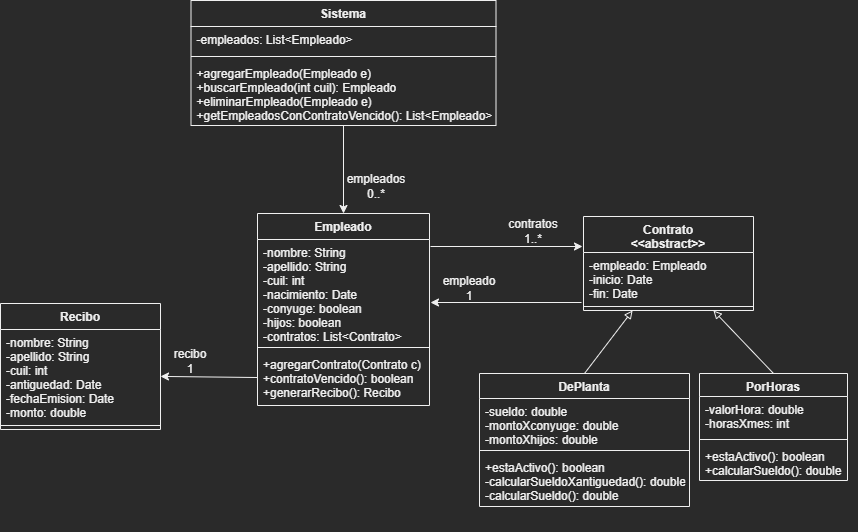

The diagram above was exported from draw.io. Its source (the exported page's mxGraphModel, read from the mxfile embedded in the PNG):
<mxGraphModel dx="847" dy="277" grid="0" gridSize="10" guides="1" tooltips="1" connect="1" arrows="1" fold="1" page="0" pageScale="1" pageWidth="192000" pageHeight="108000" math="0" shadow="0">
  <root>
    <mxCell id="0" />
    <mxCell id="1" parent="0" />
    <mxCell id="NJ8Spu5EmUhlNv6Fu2xK-30" style="edgeStyle=none;rounded=0;orthogonalLoop=1;jettySize=auto;html=1;startArrow=none;startFill=0;endArrow=classic;endFill=1;" edge="1" parent="1" source="NJ8Spu5EmUhlNv6Fu2xK-1" target="NJ8Spu5EmUhlNv6Fu2xK-6">
      <mxGeometry relative="1" as="geometry" />
    </mxCell>
    <mxCell id="NJ8Spu5EmUhlNv6Fu2xK-1" value="Sistema" style="swimlane;fontStyle=1;align=center;verticalAlign=top;childLayout=stackLayout;horizontal=1;startSize=26;horizontalStack=0;resizeParent=1;resizeParentMax=0;resizeLast=0;collapsible=1;marginBottom=0;" vertex="1" parent="1">
      <mxGeometry x="619.5" y="456" width="305" height="125" as="geometry" />
    </mxCell>
    <mxCell id="NJ8Spu5EmUhlNv6Fu2xK-2" value="-empleados: List&lt;Empleado&gt;" style="text;strokeColor=none;fillColor=none;align=left;verticalAlign=top;spacingLeft=4;spacingRight=4;overflow=hidden;rotatable=0;points=[[0,0.5],[1,0.5]];portConstraint=eastwest;" vertex="1" parent="NJ8Spu5EmUhlNv6Fu2xK-1">
      <mxGeometry y="26" width="305" height="26" as="geometry" />
    </mxCell>
    <mxCell id="NJ8Spu5EmUhlNv6Fu2xK-3" value="" style="line;strokeWidth=1;fillColor=none;align=left;verticalAlign=middle;spacingTop=-1;spacingLeft=3;spacingRight=3;rotatable=0;labelPosition=right;points=[];portConstraint=eastwest;strokeColor=inherit;" vertex="1" parent="NJ8Spu5EmUhlNv6Fu2xK-1">
      <mxGeometry y="52" width="305" height="8" as="geometry" />
    </mxCell>
    <mxCell id="NJ8Spu5EmUhlNv6Fu2xK-4" value="+agregarEmpleado(Empleado e)&#10;+buscarEmpleado(int cuil): Empleado&#10;+eliminarEmpleado(Empleado e)&#10;+getEmpleadosConContratoVencido(): List&lt;Empleado&gt;" style="text;strokeColor=none;fillColor=none;align=left;verticalAlign=top;spacingLeft=4;spacingRight=4;overflow=hidden;rotatable=0;points=[[0,0.5],[1,0.5]];portConstraint=eastwest;" vertex="1" parent="NJ8Spu5EmUhlNv6Fu2xK-1">
      <mxGeometry y="60" width="305" height="65" as="geometry" />
    </mxCell>
    <mxCell id="NJ8Spu5EmUhlNv6Fu2xK-6" value="Empleado" style="swimlane;fontStyle=1;align=center;verticalAlign=top;childLayout=stackLayout;horizontal=1;startSize=26;horizontalStack=0;resizeParent=1;resizeParentMax=0;resizeLast=0;collapsible=1;marginBottom=0;" vertex="1" parent="1">
      <mxGeometry x="686" y="669" width="172" height="192" as="geometry" />
    </mxCell>
    <mxCell id="NJ8Spu5EmUhlNv6Fu2xK-7" value="-nombre: String&#10;-apellido: String&#10;-cuil: int&#10;-nacimiento: Date&#10;-conyuge: boolean&#10;-hijos: boolean&#10;-contratos: List&lt;Contrato&gt;" style="text;strokeColor=none;fillColor=none;align=left;verticalAlign=top;spacingLeft=4;spacingRight=4;overflow=hidden;rotatable=0;points=[[0,0.5],[1,0.5]];portConstraint=eastwest;" vertex="1" parent="NJ8Spu5EmUhlNv6Fu2xK-6">
      <mxGeometry y="26" width="172" height="104" as="geometry" />
    </mxCell>
    <mxCell id="NJ8Spu5EmUhlNv6Fu2xK-8" value="" style="line;strokeWidth=1;fillColor=none;align=left;verticalAlign=middle;spacingTop=-1;spacingLeft=3;spacingRight=3;rotatable=0;labelPosition=right;points=[];portConstraint=eastwest;strokeColor=inherit;" vertex="1" parent="NJ8Spu5EmUhlNv6Fu2xK-6">
      <mxGeometry y="130" width="172" height="8" as="geometry" />
    </mxCell>
    <mxCell id="NJ8Spu5EmUhlNv6Fu2xK-9" value="+agregarContrato(Contrato c)&#10;+contratoVencido(): boolean&#10;+generarRecibo(): Recibo" style="text;strokeColor=none;fillColor=none;align=left;verticalAlign=top;spacingLeft=4;spacingRight=4;overflow=hidden;rotatable=0;points=[[0,0.5],[1,0.5]];portConstraint=eastwest;" vertex="1" parent="NJ8Spu5EmUhlNv6Fu2xK-6">
      <mxGeometry y="138" width="172" height="54" as="geometry" />
    </mxCell>
    <mxCell id="NJ8Spu5EmUhlNv6Fu2xK-29" value="" style="group" vertex="1" connectable="0" parent="1">
      <mxGeometry x="908" y="669" width="378" height="318" as="geometry" />
    </mxCell>
    <mxCell id="NJ8Spu5EmUhlNv6Fu2xK-11" value="Contrato&#10;&lt;&lt;abstract&gt;&gt;" style="swimlane;fontStyle=1;align=center;verticalAlign=top;childLayout=stackLayout;horizontal=1;startSize=36;horizontalStack=0;resizeParent=1;resizeParentMax=0;resizeLast=0;collapsible=1;marginBottom=0;" vertex="1" parent="NJ8Spu5EmUhlNv6Fu2xK-29">
      <mxGeometry x="104" y="3" width="170" height="94" as="geometry" />
    </mxCell>
    <mxCell id="NJ8Spu5EmUhlNv6Fu2xK-12" value="-empleado: Empleado&#10;-inicio: Date&#10;-fin: Date" style="text;strokeColor=none;fillColor=none;align=left;verticalAlign=top;spacingLeft=4;spacingRight=4;overflow=hidden;rotatable=0;points=[[0,0.5],[1,0.5]];portConstraint=eastwest;" vertex="1" parent="NJ8Spu5EmUhlNv6Fu2xK-11">
      <mxGeometry y="36" width="170" height="50" as="geometry" />
    </mxCell>
    <mxCell id="NJ8Spu5EmUhlNv6Fu2xK-13" value="" style="line;strokeWidth=1;fillColor=none;align=left;verticalAlign=middle;spacingTop=-1;spacingLeft=3;spacingRight=3;rotatable=0;labelPosition=right;points=[];portConstraint=eastwest;strokeColor=inherit;" vertex="1" parent="NJ8Spu5EmUhlNv6Fu2xK-11">
      <mxGeometry y="86" width="170" height="8" as="geometry" />
    </mxCell>
    <mxCell id="NJ8Spu5EmUhlNv6Fu2xK-16" value="DePlanta" style="swimlane;fontStyle=1;align=center;verticalAlign=top;childLayout=stackLayout;horizontal=1;startSize=25;horizontalStack=0;resizeParent=1;resizeParentMax=0;resizeLast=0;collapsible=1;marginBottom=0;" vertex="1" parent="NJ8Spu5EmUhlNv6Fu2xK-29">
      <mxGeometry y="160" width="210" height="133" as="geometry" />
    </mxCell>
    <mxCell id="NJ8Spu5EmUhlNv6Fu2xK-17" value="-sueldo: double&#10;-montoXconyuge: double&#10;-montoXhijos: double" style="text;strokeColor=none;fillColor=none;align=left;verticalAlign=top;spacingLeft=4;spacingRight=4;overflow=hidden;rotatable=0;points=[[0,0.5],[1,0.5]];portConstraint=eastwest;" vertex="1" parent="NJ8Spu5EmUhlNv6Fu2xK-16">
      <mxGeometry y="25" width="210" height="48" as="geometry" />
    </mxCell>
    <mxCell id="NJ8Spu5EmUhlNv6Fu2xK-18" value="" style="line;strokeWidth=1;fillColor=none;align=left;verticalAlign=middle;spacingTop=-1;spacingLeft=3;spacingRight=3;rotatable=0;labelPosition=right;points=[];portConstraint=eastwest;strokeColor=inherit;" vertex="1" parent="NJ8Spu5EmUhlNv6Fu2xK-16">
      <mxGeometry y="73" width="210" height="8" as="geometry" />
    </mxCell>
    <mxCell id="NJ8Spu5EmUhlNv6Fu2xK-19" value="+estaActivo(): boolean&#10;-calcularSueldoXantiguedad(): double&#10;-calcularSueldo(): double" style="text;strokeColor=none;fillColor=none;align=left;verticalAlign=top;spacingLeft=4;spacingRight=4;overflow=hidden;rotatable=0;points=[[0,0.5],[1,0.5]];portConstraint=eastwest;" vertex="1" parent="NJ8Spu5EmUhlNv6Fu2xK-16">
      <mxGeometry y="81" width="210" height="52" as="geometry" />
    </mxCell>
    <mxCell id="NJ8Spu5EmUhlNv6Fu2xK-28" style="edgeStyle=none;rounded=0;orthogonalLoop=1;jettySize=auto;html=1;entryX=0.5;entryY=0;entryDx=0;entryDy=0;endArrow=none;endFill=0;startArrow=block;startFill=0;" edge="1" parent="NJ8Spu5EmUhlNv6Fu2xK-29" source="NJ8Spu5EmUhlNv6Fu2xK-11" target="NJ8Spu5EmUhlNv6Fu2xK-16">
      <mxGeometry relative="1" as="geometry" />
    </mxCell>
    <mxCell id="NJ8Spu5EmUhlNv6Fu2xK-21" value="PorHoras" style="swimlane;fontStyle=1;align=center;verticalAlign=top;childLayout=stackLayout;horizontal=1;startSize=23;horizontalStack=0;resizeParent=1;resizeParentMax=0;resizeLast=0;collapsible=1;marginBottom=0;" vertex="1" parent="NJ8Spu5EmUhlNv6Fu2xK-29">
      <mxGeometry x="220" y="160" width="148" height="107" as="geometry" />
    </mxCell>
    <mxCell id="NJ8Spu5EmUhlNv6Fu2xK-22" value="-valorHora: double&#10;-horasXmes: int" style="text;strokeColor=none;fillColor=none;align=left;verticalAlign=top;spacingLeft=4;spacingRight=4;overflow=hidden;rotatable=0;points=[[0,0.5],[1,0.5]];portConstraint=eastwest;" vertex="1" parent="NJ8Spu5EmUhlNv6Fu2xK-21">
      <mxGeometry y="23" width="148" height="39" as="geometry" />
    </mxCell>
    <mxCell id="NJ8Spu5EmUhlNv6Fu2xK-23" value="" style="line;strokeWidth=1;fillColor=none;align=left;verticalAlign=middle;spacingTop=-1;spacingLeft=3;spacingRight=3;rotatable=0;labelPosition=right;points=[];portConstraint=eastwest;strokeColor=inherit;" vertex="1" parent="NJ8Spu5EmUhlNv6Fu2xK-21">
      <mxGeometry y="62" width="148" height="8" as="geometry" />
    </mxCell>
    <mxCell id="NJ8Spu5EmUhlNv6Fu2xK-24" value="+estaActivo(): boolean&#10;+calcularSueldo(): double" style="text;strokeColor=none;fillColor=none;align=left;verticalAlign=top;spacingLeft=4;spacingRight=4;overflow=hidden;rotatable=0;points=[[0,0.5],[1,0.5]];portConstraint=eastwest;" vertex="1" parent="NJ8Spu5EmUhlNv6Fu2xK-21">
      <mxGeometry y="70" width="148" height="37" as="geometry" />
    </mxCell>
    <mxCell id="NJ8Spu5EmUhlNv6Fu2xK-27" value="" style="rounded=0;orthogonalLoop=1;jettySize=auto;html=1;entryX=0.5;entryY=0;entryDx=0;entryDy=0;endArrow=none;endFill=0;startArrow=block;startFill=0;" edge="1" parent="NJ8Spu5EmUhlNv6Fu2xK-29" source="NJ8Spu5EmUhlNv6Fu2xK-11" target="NJ8Spu5EmUhlNv6Fu2xK-21">
      <mxGeometry relative="1" as="geometry" />
    </mxCell>
    <mxCell id="NJ8Spu5EmUhlNv6Fu2xK-34" value="contratos&lt;br&gt;1..*" style="text;html=1;strokeColor=none;fillColor=none;align=center;verticalAlign=middle;whiteSpace=wrap;rounded=0;" vertex="1" parent="NJ8Spu5EmUhlNv6Fu2xK-29">
      <mxGeometry x="24" y="3" width="60" height="30" as="geometry" />
    </mxCell>
    <mxCell id="NJ8Spu5EmUhlNv6Fu2xK-31" value="empleados&lt;br&gt;0..*" style="text;html=1;strokeColor=none;fillColor=none;align=center;verticalAlign=middle;whiteSpace=wrap;rounded=0;" vertex="1" parent="1">
      <mxGeometry x="775" y="627" width="60" height="30" as="geometry" />
    </mxCell>
    <mxCell id="NJ8Spu5EmUhlNv6Fu2xK-32" style="edgeStyle=none;rounded=0;orthogonalLoop=1;jettySize=auto;html=1;startArrow=classic;startFill=1;endArrow=none;endFill=0;" edge="1" parent="1">
      <mxGeometry relative="1" as="geometry">
        <mxPoint x="1011" y="702" as="sourcePoint" />
        <mxPoint x="859" y="702" as="targetPoint" />
      </mxGeometry>
    </mxCell>
    <mxCell id="NJ8Spu5EmUhlNv6Fu2xK-33" style="edgeStyle=none;rounded=0;orthogonalLoop=1;jettySize=auto;html=1;startArrow=none;startFill=0;endArrow=classic;endFill=1;" edge="1" parent="1">
      <mxGeometry relative="1" as="geometry">
        <mxPoint x="1010" y="758" as="sourcePoint" />
        <mxPoint x="859" y="758" as="targetPoint" />
      </mxGeometry>
    </mxCell>
    <mxCell id="NJ8Spu5EmUhlNv6Fu2xK-51" value="empleado&lt;br&gt;1" style="text;html=1;strokeColor=none;fillColor=none;align=center;verticalAlign=middle;whiteSpace=wrap;rounded=0;" vertex="1" parent="1">
      <mxGeometry x="868" y="729" width="60" height="30" as="geometry" />
    </mxCell>
    <mxCell id="NJ8Spu5EmUhlNv6Fu2xK-52" value="Recibo" style="swimlane;fontStyle=1;align=center;verticalAlign=top;childLayout=stackLayout;horizontal=1;startSize=26;horizontalStack=0;resizeParent=1;resizeParentMax=0;resizeLast=0;collapsible=1;marginBottom=0;" vertex="1" parent="1">
      <mxGeometry x="429" y="759" width="160" height="126" as="geometry" />
    </mxCell>
    <mxCell id="NJ8Spu5EmUhlNv6Fu2xK-53" value="-nombre: String&#10;-apellido: String&#10;-cuil: int&#10;-antiguedad: Date&#10;-fechaEmision: Date&#10;-monto: double" style="text;strokeColor=none;fillColor=none;align=left;verticalAlign=top;spacingLeft=4;spacingRight=4;overflow=hidden;rotatable=0;points=[[0,0.5],[1,0.5]];portConstraint=eastwest;" vertex="1" parent="NJ8Spu5EmUhlNv6Fu2xK-52">
      <mxGeometry y="26" width="160" height="92" as="geometry" />
    </mxCell>
    <mxCell id="NJ8Spu5EmUhlNv6Fu2xK-54" value="" style="line;strokeWidth=1;fillColor=none;align=left;verticalAlign=middle;spacingTop=-1;spacingLeft=3;spacingRight=3;rotatable=0;labelPosition=right;points=[];portConstraint=eastwest;strokeColor=inherit;" vertex="1" parent="NJ8Spu5EmUhlNv6Fu2xK-52">
      <mxGeometry y="118" width="160" height="8" as="geometry" />
    </mxCell>
    <mxCell id="NJ8Spu5EmUhlNv6Fu2xK-56" style="rounded=0;orthogonalLoop=1;jettySize=auto;html=1;startArrow=none;startFill=0;endArrow=classic;endFill=1;" edge="1" parent="1" source="NJ8Spu5EmUhlNv6Fu2xK-9" target="NJ8Spu5EmUhlNv6Fu2xK-53">
      <mxGeometry relative="1" as="geometry">
        <mxPoint x="578" y="836" as="targetPoint" />
      </mxGeometry>
    </mxCell>
    <mxCell id="NJ8Spu5EmUhlNv6Fu2xK-57" value="recibo&lt;br&gt;1" style="text;html=1;strokeColor=none;fillColor=none;align=center;verticalAlign=middle;whiteSpace=wrap;rounded=0;" vertex="1" parent="1">
      <mxGeometry x="589" y="802" width="60" height="30" as="geometry" />
    </mxCell>
  </root>
</mxGraphModel>